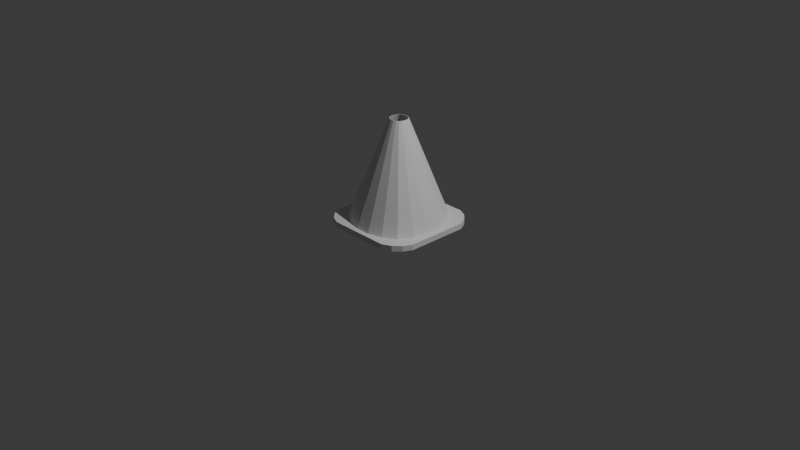 # Source: Cone.blend  (saved by Blender 5.1.30; exported with 4.5.12 LTS)
import bpy
from mathutils import Matrix  # noqa: F401  (used for matrix-valued properties, if any)

bpy.ops.wm.read_factory_settings(use_empty=True)
scene = bpy.context.scene
scene.name = 'Scene'

# ---- collections
col_collection = bpy.data.collections.new('Collection'); scene.collection.children.link(col_collection)

# ---- materials (node trees are filled in below, after node groups)
mat_material = bpy.data.materials.new('Material')
mat_material.alpha_threshold = 0.0
mat_material.use_backface_culling_lightprobe_volume = False
mat_material.roughness = 0.5
mat_material.line_color = (0.0, 0.0, 0.0, 1.0)

# ---- material node trees
mat_material.use_nodes = True; mat_material.node_tree.nodes.clear()
_N = mat_material.node_tree.nodes; _L = mat_material.node_tree.links
n0 = _N.new('ShaderNodeOutputMaterial'); n0.name = 'Material Output'; n0.location = (200, 100)
n1 = _N.new('ShaderNodeBsdfPrincipled'); n1.name = 'Principled BSDF'; n1.location = (-200, 100)
_L.new(n1.outputs[0], n0.inputs[0])
n0.is_active_output = True

# ---- world
world_world = bpy.data.worlds.new('World'); scene.world = world_world
world_world.use_nodes = True; world_world.node_tree.nodes.clear()
_N = world_world.node_tree.nodes; _L = world_world.node_tree.links
n0 = _N.new('ShaderNodeOutputWorld'); n0.name = 'World Output'; n0.location = (200, 100)
n1 = _N.new('ShaderNodeBackground'); n1.name = 'Background'; n1.location = (-200, 100)
n1.inputs[0].default_value = (0.05088, 0.05088, 0.05088, 1.0)
_L.new(n1.outputs[0], n0.inputs[0])
n0.is_active_output = True
world_world.color = (0.05088, 0.05088, 0.05088)
world_world.sun_shadow_jitter_overblur = 0.0

# ---- cameras
cam_camera = bpy.data.cameras.new('Camera')
cam_camera.clip_end = 100.0
cam_camera.ortho_scale = 7.314

# ---- lights
light_light = bpy.data.lights.new('Light', 'POINT')
light_light.energy = 1000.0
light_light.shadow_soft_size = 0.1

# ---- meshes
me_cube = bpy.data.meshes.new('Cube')
me_cube.from_pydata([(-0.6699, 0.6699, -1.0), (0.6699, 0.6699, -1.0), (0.6699, -0.6699, -1.0), (-0.6699, -0.6699, -1.0), (-0.4238, 0.8235, -1.0), (-0.1452, 0.9037, -1.0), (-0.8235, 0.4238, -1.0), (-0.9037, 0.1452, -1.0), (0.8235, 0.4238, -1.0), (0.9037, 0.1452, -1.0), (0.4238, 0.8235, -1.0), (0.1452, 0.9037, -1.0), (0.4238, -0.8235, -1.0), (0.1452, -0.9037, -1.0), (0.8235, -0.4238, -1.0), (0.9037, -0.1452, -1.0), (-0.8235, -0.4238, -1.0), (-0.9037, -0.1452, -1.0), (-0.4238, -0.8235, -1.0), (-0.1452, -0.9037, -1.0), (-0.1244, 0.1244, -36.15), (0.1244, 0.1244, -36.15), (0.1244, -0.1244, -36.15), (-0.1244, -0.1244, -36.15), (-0.07869, 0.1529, -36.15), (-0.02696, 0.1678, -36.15), (-0.1529, 0.07869, -36.15), (-0.1678, 0.02696, -36.15), (0.1529, 0.07869, -36.15), (0.1678, 0.02696, -36.15), (0.07869, 0.1529, -36.15), (0.02696, 0.1678, -36.15), (0.07869, -0.1529, -36.15), (0.02696, -0.1678, -36.15), (0.1529, -0.07869, -36.15), (0.1678, -0.02696, -36.15), (-0.1529, -0.07869, -36.15), (-0.1678, -0.02696, -36.15), (-0.07869, -0.1529, -36.15), (-0.02696, -0.1678, -36.15), (1.0, 0.6026, 1.0), (0.6026, 1.0, 1.0), (0.9176, 0.7796, 1.0), (0.7796, 0.9176, 1.0), (0.6026, 1.0, -1.0), (1.0, 0.6026, -1.0), (0.719, 0.719, -1.0), (0.7796, 0.9176, -1.0), (0.9176, 0.7796, -1.0), (0.6026, -1.0, 1.0), (1.0, -0.6026, 1.0), (0.7796, -0.9176, 1.0), (0.9176, -0.7796, 1.0), (1.0, -0.6026, -1.0), (0.6026, -1.0, -1.0), (0.719, -0.719, -1.0), (0.9176, -0.7796, -1.0), (0.7796, -0.9176, -1.0), (-0.6026, 1.0, 1.0), (-1.0, 0.6026, 1.0), (-0.7796, 0.9176, 1.0), (-0.9176, 0.7796, 1.0), (-1.0, 0.6026, -1.0), (-0.6026, 1.0, -1.0), (-0.719, 0.719, -1.0), (-0.9176, 0.7796, -1.0), (-0.7796, 0.9176, -1.0), (-1.0, -0.6026, 1.0), (-0.6026, -1.0, 1.0), (-0.9176, -0.7796, 1.0), (-0.7796, -0.9176, 1.0), (-0.6026, -1.0, -1.0), (-1.0, -0.6026, -1.0), (-0.719, -0.719, -1.0), (-0.7796, -0.9176, -1.0), (-0.9176, -0.7796, -1.0)], [], [(0, 4, 24, 20), (6, 0, 20, 26), (5, 11, 31, 25), (16, 17, 37, 36), (12, 13, 33, 32), (8, 9, 29, 28), (15, 14, 34, 35), (11, 10, 30, 31), (19, 18, 38, 39), (4, 5, 25, 24), (3, 16, 36, 23), (2, 12, 32, 22), (1, 8, 28, 21), (7, 6, 26, 27), (18, 3, 23, 38), (14, 2, 22, 34), (10, 1, 21, 30), (17, 7, 27, 37), (13, 19, 39, 33), (9, 15, 35, 29), (44, 47, 46), (47, 48, 46), (48, 45, 46), (53, 56, 55), (56, 57, 55), (57, 54, 55), (62, 65, 64), (65, 66, 64), (66, 63, 64), (71, 74, 73), (74, 75, 73), (75, 72, 73), (40, 45, 48, 42), (42, 48, 47, 43), (43, 47, 44, 41), (71, 68, 70, 74), (74, 70, 69, 75), (75, 69, 67, 72), (49, 54, 57, 51), (51, 57, 56, 52), (52, 56, 53, 50), (58, 63, 66, 60), (60, 66, 65, 61), (61, 65, 62, 59), (63, 58, 41, 44), (45, 40, 50, 53), (40, 42, 43, 41, 58, 60, 61, 59, 67, 69, 70, 68, 49, 51, 52, 50), (64, 63, 44, 46, 1, 10, 11, 5, 4, 0), (46, 45, 53, 55, 2, 14, 15, 9, 8, 1), (54, 49, 68, 71), (55, 54, 71, 73, 3, 18, 19, 13, 12, 2), (72, 67, 59, 62), (73, 72, 62, 64, 0, 6, 7, 17, 16, 3)])
_uv = me_cube.uv_layers.new(name='UVMap')
_uv.uv.foreach_set('vector', [0.1663, 0.5413, 0.197, 0.5221, 0.197, 0.5221, 0.1663, 0.5413, 0.1471, 0.572, 0.1663, 0.5413, 0.1663, 0.5413, 0.1471, 0.572, 0.2318, 0.512, 0.2682, 0.512, 0.2682, 0.512, 0.2318, 0.512, 0.1471, 0.678, 0.137, 0.6432, 0.137, 0.6432, 0.1471, 0.678, 0.303, 0.7279, 0.2682, 0.738, 0.2682, 0.738, 0.303, 0.7279, 0.3529, 0.572, 0.363, 0.6068, 0.363, 0.6068, 0.3529, 0.572, 0.363, 0.6432, 0.3529, 0.678, 0.3529, 0.678, 0.363, 0.6432, 0.2682, 0.512, 0.303, 0.5221, 0.303, 0.5221, 0.2682, 0.512, 0.2318, 0.738, 0.197, 0.7279, 0.197, 0.7279, 0.2318, 0.738, 0.197, 0.5221, 0.2318, 0.512, 0.2318, 0.512, 0.197, 0.5221, 0.1663, 0.7087, 0.1471, 0.678, 0.1471, 0.678, 0.1663, 0.7087, 0.3337, 0.7087, 0.303, 0.7279, 0.303, 0.7279, 0.3337, 0.7087, 0.3337, 0.5413, 0.3529, 0.572, 0.3529, 0.572, 0.3337, 0.5413, 0.137, 0.6068, 0.1471, 0.572, 0.1471, 0.572, 0.137, 0.6068, 0.197, 0.7279, 0.1663, 0.7087, 0.1663, 0.7087, 0.197, 0.7279, 0.3529, 0.678, 0.3337, 0.7087, 0.3337, 0.7087, 0.3529, 0.678, 0.303, 0.5221, 0.3337, 0.5413, 0.3337, 0.5413, 0.303, 0.5221, 0.137, 0.6432, 0.137, 0.6068, 0.137, 0.6068, 0.137, 0.6432, 0.2682, 0.738, 0.2318, 0.738, 0.2318, 0.738, 0.2682, 0.738, 0.363, 0.6068, 0.363, 0.6432, 0.363, 0.6432, 0.363, 0.6068, 0.3502, 0.4752, 0.3474, 0.5, 0.3399, 0.5351, 0.3474, 0.5, 0.3561, 0.5189, 0.3399, 0.5351, 0.3561, 0.5189, 0.3502, 0.5248, 0.3399, 0.5351, 0.3688, 0.7065, 0.3561, 0.7311, 0.3399, 0.7149, 0.3561, 0.7311, 0.3474, 0.75, 0.3399, 0.7149, 0.3474, 0.75, 0.3253, 0.75, 0.3399, 0.7149, 0.125, 0.5497, 0.125, 0.5276, 0.1601, 0.5351, 0.125, 0.5276, 0.1439, 0.5189, 0.1601, 0.5351, 0.1439, 0.5189, 0.1498, 0.5248, 0.1601, 0.5351, 0.1623, 0.7376, 0.1439, 0.7311, 0.1601, 0.7149, 0.1439, 0.7311, 0.125, 0.7224, 0.1601, 0.7149, 0.125, 0.7224, 0.125, 0.7003, 0.1601, 0.7149, 0.625, 0.5497, 0.375, 0.5497, 0.375, 0.5276, 0.6284, 0.5276, 0.6284, 0.5276, 0.375, 0.5276, 0.375, 0.4724, 0.6342, 0.4851, 0.6342, 0.4851, 0.375, 0.4724, 0.3502, 0.4752, 0.6416, 0.4669, 0.375, 0.9503, 0.625, 0.9503, 0.625, 1.0, 0.375, 1.0, 0.375, 0.0, 0.625, 0.0, 0.625, 0.02755, 0.375, 0.02755, 0.375, 0.02755, 0.625, 0.02755, 0.625, 0.04968, 0.375, 0.04968, 0.6416, 0.7831, 0.3584, 0.7831, 0.375, 0.7776, 0.6342, 0.7649, 0.6342, 0.7649, 0.375, 0.7776, 0.375, 0.7224, 0.6284, 0.7224, 0.6284, 0.7224, 0.375, 0.7224, 0.3688, 0.7065, 0.625, 0.7003, 0.625, 0.2997, 0.375, 0.2997, 0.375, 0.2776, 0.625, 0.2776, 0.625, 0.2776, 0.375, 0.2776, 0.375, 0.2224, 0.625, 0.2224, 0.625, 0.2224, 0.375, 0.2224, 0.375, 0.2003, 0.625, 0.2003, 0.375, 0.2997, 0.625, 0.2997, 0.6416, 0.4669, 0.3502, 0.4752, 0.375, 0.5497, 0.625, 0.5497, 0.625, 0.7003, 0.3688, 0.7065, 0.625, 0.5497, 0.6284, 0.5276, 0.6342, 0.4851, 0.6416, 0.4669, 0.8253, 0.5, 0.8474, 0.5103, 0.8647, 0.5276, 0.875, 0.5497, 0.875, 0.7003, 0.8647, 0.7224, 0.8474, 0.7397, 0.8253, 0.75, 0.6416, 0.7831, 0.6342, 0.7649, 0.6284, 0.7224, 0.625, 0.7003, 0.1601, 0.5351, 0.1747, 0.5, 0.3502, 0.4752, 0.3399, 0.5351, 0.3337, 0.5413, 0.303, 0.5221, 0.2682, 0.512, 0.2318, 0.512, 0.197, 0.5221, 0.1663, 0.5413, 0.3399, 0.5351, 0.375, 0.5497, 0.3688, 0.7065, 0.3399, 0.7149, 0.3337, 0.7087, 0.3529, 0.678, 0.363, 0.6432, 0.363, 0.6068, 0.3529, 0.572, 0.3337, 0.5413, 0.3584, 0.7831, 0.6416, 0.7831, 0.625, 0.9503, 0.375, 0.9503, 0.3399, 0.7149, 0.3584, 0.7831, 0.1623, 0.7376, 0.1601, 0.7149, 0.1663, 0.7087, 0.197, 0.7279, 0.2318, 0.738, 0.2682, 0.738, 0.303, 0.7279, 0.3337, 0.7087, 0.375, 0.04968, 0.625, 0.04968, 0.625, 0.2003, 0.375, 0.2003, 0.1601, 0.7149, 0.125, 0.7003, 0.125, 0.5497, 0.1601, 0.5351, 0.1663, 0.5413, 0.1471, 0.572, 0.137, 0.6068, 0.137, 0.6432, 0.1471, 0.678, 0.1663, 0.7087])
me_cube.materials.append(mat_material)
me_cube.use_mirror_vertex_groups = False
me_cube.update()

# ---- objects
ob_cube = bpy.data.objects.new('Cube', me_cube)
ob_light = bpy.data.objects.new('Light', light_light)
ob_camera = bpy.data.objects.new('Camera', cam_camera)

# ---- transforms, parenting, visibility, modifiers, constraints
ob_cube.location = (0.0, 0.0, 0.0)
ob_cube.scale = (0.5476, 0.5476, -0.03017)
ob_cube.lock_rotations_4d = False
ob_cube.empty_display_type = 'ARROWS'
ob_cube.lineart.crease_threshold = 0.0
_m = ob_cube.modifiers.new('Solidify', 'SOLIDIFY')
ob_light.location = (4.076, 1.005, 5.904)
ob_light.rotation_euler = (0.6503, 0.05522, 1.866)
ob_light.lock_rotations_4d = False
ob_light.empty_display_type = 'ARROWS'
ob_light.color = (0.0, 0.0, 0.0, 0.0)
ob_light.lineart.crease_threshold = 0.0
ob_camera.location = (7.359, -6.926, 4.958)
ob_camera.rotation_euler = (1.109, 0.0, 0.8149)
ob_camera.lock_rotations_4d = False
ob_camera.empty_display_type = 'ARROWS'
ob_camera.color = (0.0, 0.0, 0.0, 0.0)
ob_camera.display_type = 'WIRE'
ob_camera.lineart.crease_threshold = 0.0

# ---- collection membership
col_collection.objects.link(ob_cube)
col_collection.objects.link(ob_light)
col_collection.objects.link(ob_camera)

# ---- scene / render settings (as saved in the file)
scene.camera = ob_camera
scene.frame_start = 1; scene.frame_end = 250; scene.frame_set(1)
scene.render.engine = 'BLENDER_EEVEE_NEXT'
scene.render.bake_bias = 0.0
scene.render.bake_samples = 0
scene.cycles.sampling_pattern = 'TABULATED_SOBOL'
scene.eevee.use_volume_custom_range = False
bpy.context.view_layer.update()
